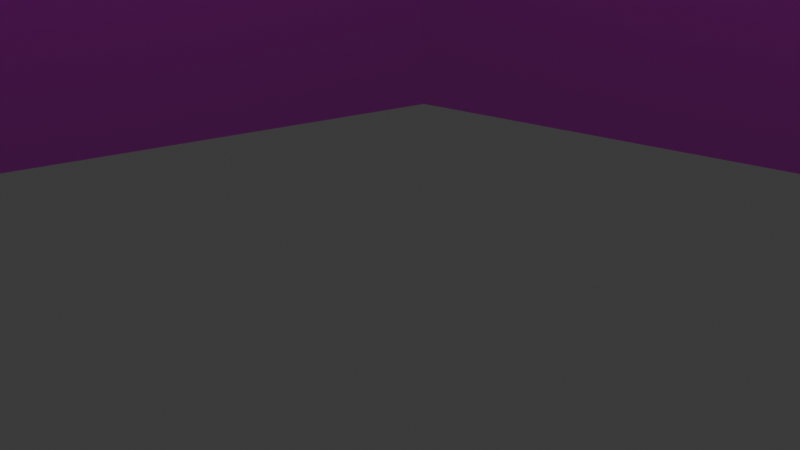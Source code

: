 # Source: B_HighIsland.blend  (saved by Blender 4.3.34; exported with 4.5.12 LTS)
import bpy
from mathutils import Matrix  # noqa: F401  (used for matrix-valued properties, if any)

bpy.ops.wm.read_factory_settings(use_empty=True)
scene = bpy.context.scene
scene.name = 'Scene'

# ---- collections
col_collection = bpy.data.collections.new('Collection'); scene.collection.children.link(col_collection)

# ---- images (referenced by path relative to the original .blend; pixels are not part of the script)
import os
ASSET_DIR = os.environ.get("B2B_ASSET_DIR", "")  # directory of the original .blend (textures are referenced by path, not embedded)
HERE = os.path.dirname(os.path.abspath(__file__))  # packed textures are extracted next to this script under _unpacked/

def load_image(name, relpath, width, height, colorspace="sRGB"):
    """Load a texture the original file referenced (path relative to the .blend, or extracted next to this script)."""
    p = next((c for c in (os.path.join(HERE, relpath), os.path.join(ASSET_DIR, relpath)) if relpath and os.path.exists(c)), "")
    if p:
        img = bpy.data.images.load(p, check_existing=True)
        img.name = name
    else:  # same state as the original file: an image datablock whose file is absent (Cycles renders it pink)
        img = bpy.data.images.new(name, width, height)
        img.source = "FILE"
        img.filepath = "//" + (relpath or name)
    img.colorspace_settings.name = colorspace
    return img
img_t_doughandchocoterrain_png = load_image('T_DoughAndChocoTerrain.png', 'T_DoughAndChocoTerrain.png', 1024, 1024, 'sRGB')
img_t_chococaketerrain_png = load_image('T_ChocoCakeTerrain.png', 'T_ChocoCakeTerrain.png', 1024, 1024, 'sRGB')

# ---- materials (node trees are filled in below, after node groups)
mat_material = bpy.data.materials.new('Material')
mat_material.alpha_threshold = 0.0
mat_material.roughness = 0.5
mat_material.line_color = (0.0, 0.0, 0.0, 1.0)
mat_material_001 = bpy.data.materials.new('Material.001')

# ---- material node trees
mat_material.use_nodes = True; mat_material.node_tree.nodes.clear()
_N = mat_material.node_tree.nodes; _L = mat_material.node_tree.links
n0 = _N.new('ShaderNodeOutputMaterial'); n0.name = 'Material Output'; n0.location = (300, 300)
n1 = _N.new('ShaderNodeBsdfPrincipled'); n1.name = 'Principled BSDF'; n1.location = (10, 300)
n1.inputs[3].default_value = 1.45
n2 = _N.new('ShaderNodeTexImage'); n2.name = 'Image Texture'; n2.location = (-271, 244)
n2.image = img_t_doughandchocoterrain_png
_L.new(n1.outputs[0], n0.inputs[0])
_L.new(n2.outputs[0], n1.inputs[0])
n0.is_active_output = True
mat_material_001.use_nodes = True; mat_material_001.node_tree.nodes.clear()
_N = mat_material_001.node_tree.nodes; _L = mat_material_001.node_tree.links
n0 = _N.new('ShaderNodeBsdfPrincipled'); n0.name = 'Principled BSDF'; n0.location = (10, 300)
n1 = _N.new('ShaderNodeOutputMaterial'); n1.name = 'Material Output'; n1.location = (300, 300)
n2 = _N.new('ShaderNodeTexImage'); n2.name = 'Image Texture'; n2.location = (-324, 224)
n2.image = img_t_chococaketerrain_png
n2.interpolation = 'Closest'
_L.new(n0.outputs[0], n1.inputs[0])
_L.new(n2.outputs[0], n0.inputs[0])
n1.is_active_output = True

# ---- world
world_world = bpy.data.worlds.new('World'); scene.world = world_world
world_world.use_nodes = True; world_world.node_tree.nodes.clear()
_N = world_world.node_tree.nodes; _L = world_world.node_tree.links
n0 = _N.new('ShaderNodeOutputWorld'); n0.name = 'World Output'; n0.location = (300, 300)
n1 = _N.new('ShaderNodeBackground'); n1.name = 'Background'; n1.location = (10, 300)
n1.inputs[0].default_value = (0.05088, 0.05088, 0.05088, 1.0)
_L.new(n1.outputs[0], n0.inputs[0])
n0.is_active_output = True
world_world.color = (0.05088, 0.05088, 0.05088)
world_world.sun_shadow_jitter_overblur = 0.0

# ---- cameras
cam_camera = bpy.data.cameras.new('Camera')
cam_camera.clip_end = 100.0
cam_camera.ortho_scale = 7.314

# ---- lights
light_light = bpy.data.lights.new('Light', 'POINT')
light_light.energy = 1000.0
light_light.shadow_soft_size = 0.1

# ---- meshes
me_cube = bpy.data.meshes.new('Cube')
me_cube.from_pydata([(12.34, 12.34, 12.34), (26.04, 26.04, -12.34), (12.34, -12.34, 12.34), (26.04, -26.04, -12.34), (-12.34, 12.34, 12.34), (-26.04, 26.04, -12.34), (-12.34, -12.34, 12.34), (-26.04, -26.04, -12.34), (12.34, 12.34, 0.0), (-12.34, -12.34, 0.0), (12.34, -12.34, 0.0), (-12.34, 12.34, 0.0), (-34.11, 1.539, -12.34), (15.74, 2.039, 12.34), (-16.41, 0.0, 12.34), (33.2, 4.302, -12.34), (15.74, 2.039, 0.0), (-16.17, 0.7293, 0.0), (0.0, 34.62, -12.34), (-2.283, -15.66, 12.34), (-4.817, -33.03, -12.34), (0.0, 16.41, 12.34), (0.0, 16.41, 0.0), (-2.283, -15.66, 0.0), (0.0, -65.03, 28.58), (0.0, -65.03, 21.65), (-51.68, -40.55, 21.65), (65.03, 0.0, 21.65), (50.79, -43.26, 21.65), (-65.03, 0.0, 21.65), (-53.25, 35.77, 21.65), (0.0, 65.03, 21.65), (41.55, 49.86, 21.65), (-51.68, -40.55, 28.58), (65.03, 0.0, 28.58), (50.79, -43.26, 28.58), (-65.03, 0.0, 28.58), (-53.25, 35.77, 28.58), (0.0, 65.03, 28.58), (41.55, 49.86, 28.58), (0.0, 0.0, 28.58)], [], [(0, 21, 31, 32), (23, 19, 6, 9), (17, 14, 4, 11), (7, 9, 17, 12), (16, 13, 2, 10), (22, 21, 0, 8), (18, 22, 8, 1), (15, 16, 10, 3), (12, 17, 11, 5), (20, 23, 9, 7), (1, 8, 16, 15), (8, 0, 13, 16), (9, 6, 14, 17), (13, 0, 32, 27), (19, 2, 28, 25), (3, 10, 23, 20), (5, 11, 22, 18), (11, 4, 21, 22), (10, 2, 19, 23), (21, 4, 30, 31), (27, 32, 39, 34), (31, 30, 37, 38), (28, 27, 34, 35), (32, 31, 38, 39), (6, 19, 25, 26), (14, 6, 26, 29), (4, 14, 29, 30), (2, 13, 27, 28), (40, 36, 33, 24), (38, 37, 36, 40), (39, 38, 40, 34), (34, 40, 24, 35), (30, 29, 36, 37), (26, 25, 24, 33), (25, 28, 35, 24), (29, 26, 33, 36)])
me_cube.polygons.foreach_set('material_index', [0, 0, 0, 0, 0, 0, 0, 0, 0, 0, 0, 0, 0, 0, 0, 0, 0, 0, 0, 0, 0, 0, 0, 0, 0, 0, 0, 0, 1, 1, 1, 1, 0, 0, 0, 0])
_uv = me_cube.uv_layers.new(name='UVMap')
_uv.uv.foreach_set('vector', [1.25, 0.3172, 1.5, 0.3172, 1.5, 0.5575, 1.25, 0.5575, 0.5127, 0.1936, 0.5127, 0.3172, 0.244, 0.3172, 0.244, 0.1936, 0.002506, 0.1936, 0.002506, 0.3172, -0.2313, 0.3172, -0.2313, 0.1936, 0.244, -0.02996, 0.244, 0.1936, 0.002506, 0.1936, 0.002506, -0.02996, 1.01, 0.1936, 1.01, 0.3172, 0.7687, 0.3172, 0.7687, 0.1936, 1.5, 0.1936, 1.5, 0.3172, 1.244, 0.3172, 1.244, 0.1936, 1.5, -0.02996, 1.5, 0.1936, 1.244, 0.1936, 1.244, -0.02996, 1.01, -0.02996, 1.01, 0.1936, 0.7687, 0.1936, 0.7687, -0.02996, 0.002506, -0.02996, 0.002506, 0.1936, -0.2313, 0.1936, -0.2313, -0.02996, 0.5127, -0.02996, 0.5127, 0.1936, 0.244, 0.1936, 0.244, -0.02996, 1.244, -0.02996, 1.244, 0.1936, 1.01, 0.1936, 1.01, -0.02996, 1.244, 0.1936, 1.244, 0.3172, 1.01, 0.3172, 1.01, 0.1936, 0.244, 0.1936, 0.244, 0.3172, 0.002506, 0.3172, 0.002506, 0.1936, 1.001, 0.3172, 1.25, 0.3172, 1.25, 0.5575, 1.0, 0.5575, 0.5017, 0.3172, 0.7795, 0.3172, 0.7789, 0.5575, 0.5, 0.5575, 0.7687, -0.02996, 0.7687, 0.1936, 0.5127, 0.1936, 0.5127, -0.02996, -0.2313, -0.02996, -0.2313, 0.1936, -0.5, 0.1936, -0.5, -0.02996, -0.2313, 0.1936, -0.2313, 0.3172, -0.5, 0.3172, -0.5, 0.1936, 0.7687, 0.1936, 0.7687, 0.3172, 0.5127, 0.3172, 0.5127, 0.1936, -0.5, 0.3172, -0.25, 0.3172, -0.2472, 0.5575, -0.5, 0.5575, -0.002506, 0.5575, 0.2313, 0.5575, 0.2313, 0.5859, -0.002506, 0.5859, 0.4873, 0.5575, 0.756, 0.5575, 0.756, 0.5859, 0.4873, 0.5859, -0.244, 0.5575, -0.002506, 0.5575, -0.002506, 0.5859, -0.244, 0.5859, 0.2313, 0.5575, 0.4873, 0.5575, 0.4873, 0.5859, 0.2313, 0.5859, 0.25, 0.3172, 0.5017, 0.3172, 0.5, 0.5575, 0.25, 0.5575, -0.001236, 0.3172, 0.25, 0.3172, 0.25, 0.5575, 5.96e-08, 0.5575, -0.25, 0.3172, -0.001236, 0.3172, 5.96e-08, 0.5575, -0.2472, 0.5575, 0.7795, 0.3172, 1.001, 0.3172, 1.0, 0.5575, 0.7789, 0.5575, 0.5005, 0.4899, 0.5036, 1.594, -0.1854, 1.369, -0.6035, 0.493, 1.605, 0.4869, 1.11, 1.392, 0.5036, 1.594, 0.5005, 0.4899, 1.329, -0.3429, 1.605, 0.4869, 0.5005, 0.4899, 0.4975, -0.6141, 0.4975, -0.6141, 0.5005, 0.4899, -0.6035, 0.493, -0.2362, -0.3702, 0.756, 0.5575, 0.9898, 0.5575, 0.9898, 0.5859, 0.756, 0.5859, 1.231, 0.5575, 1.5, 0.5575, 1.5, 0.5859, 1.231, 0.5859, -0.5, 0.5575, -0.244, 0.5575, -0.244, 0.5859, -0.5, 0.5859, 0.9898, 0.5575, 1.231, 0.5575, 1.231, 0.5859, 0.9898, 0.5859])
_ca = me_cube.color_attributes.new('Attribute', 'BYTE_COLOR', 'CORNER')
_ca.data.foreach_set('color', [0.03434, 0.04817, 0.08866, 1.0, 0.03434, 0.04817, 0.08866, 1.0, 0.03434, 0.04817, 0.08866, 1.0, 0.03434, 0.04817, 0.08866, 1.0, 0.09084, 0.1329, 0.4452, 1.0, 0.03434, 0.04817, 0.08866, 1.0, 0.03434, 0.04817, 0.08866, 1.0, 0.09084, 0.1329, 0.4452, 1.0, 0.09084, 0.1329, 0.4452, 1.0, 0.03434, 0.04817, 0.08866, 1.0, 0.03434, 0.04817, 0.08866, 1.0, 0.09084, 0.1329, 0.4452, 1.0, 0.2384, 0.2384, 0.2384, 1.0, 0.09084, 0.1329, 0.4452, 1.0, 0.09084, 0.1329, 0.4452, 1.0, 0.2384, 0.2384, 0.2384, 1.0, 0.09084, 0.1329, 0.4452, 1.0, 0.03434, 0.04817, 0.08866, 1.0, 0.03434, 0.04817, 0.08866, 1.0, 0.09084, 0.1329, 0.4452, 1.0, 0.09084, 0.1329, 0.4452, 1.0, 0.03434, 0.04817, 0.08866, 1.0, 0.03434, 0.04817, 0.08866, 1.0, 0.09084, 0.1329, 0.4452, 1.0, 0.2384, 0.2384, 0.2384, 1.0, 0.09084, 0.1329, 0.4452, 1.0, 0.09084, 0.1329, 0.4452, 1.0, 0.2384, 0.2384, 0.2384, 1.0, 0.2384, 0.2384, 0.2384, 1.0, 0.09084, 0.1329, 0.4452, 1.0, 0.09084, 0.1329, 0.4452, 1.0, 0.2384, 0.2384, 0.2384, 1.0, 0.2384, 0.2384, 0.2384, 1.0, 0.09084, 0.1329, 0.4452, 1.0, 0.09084, 0.1329, 0.4452, 1.0, 0.2384, 0.2384, 0.2384, 1.0, 0.2384, 0.2384, 0.2384, 1.0, 0.09084, 0.1329, 0.4452, 1.0, 0.09084, 0.1329, 0.4452, 1.0, 0.2384, 0.2384, 0.2384, 1.0, 0.2384, 0.2384, 0.2384, 1.0, 0.09084, 0.1329, 0.4452, 1.0, 0.09084, 0.1329, 0.4452, 1.0, 0.2384, 0.2384, 0.2384, 1.0, 0.09084, 0.1329, 0.4452, 1.0, 0.03434, 0.04817, 0.08866, 1.0, 0.03434, 0.04817, 0.08866, 1.0, 0.09084, 0.1329, 0.4452, 1.0, 0.09084, 0.1329, 0.4452, 1.0, 0.03434, 0.04817, 0.08866, 1.0, 0.03434, 0.04817, 0.08866, 1.0, 0.09084, 0.1329, 0.4452, 1.0, 0.03434, 0.04817, 0.08866, 1.0, 0.03434, 0.04817, 0.08866, 1.0, 0.03434, 0.04817, 0.08866, 1.0, 0.03434, 0.04817, 0.08866, 1.0, 0.03434, 0.04817, 0.08866, 1.0, 0.03434, 0.04817, 0.08866, 1.0, 0.03434, 0.04817, 0.08866, 1.0, 0.03434, 0.04817, 0.08866, 1.0, 0.2384, 0.2384, 0.2384, 1.0, 0.09084, 0.1329, 0.4452, 1.0, 0.09084, 0.1329, 0.4452, 1.0, 0.2384, 0.2384, 0.2384, 1.0, 0.2384, 0.2384, 0.2384, 1.0, 0.09084, 0.1329, 0.4452, 1.0, 0.09084, 0.1329, 0.4452, 1.0, 0.2384, 0.2384, 0.2384, 1.0, 0.09084, 0.1329, 0.4452, 1.0, 0.03434, 0.04817, 0.08866, 1.0, 0.03434, 0.04817, 0.08866, 1.0, 0.09084, 0.1329, 0.4452, 1.0, 0.09084, 0.1329, 0.4452, 1.0, 0.03434, 0.04817, 0.08866, 1.0, 0.03434, 0.04817, 0.08866, 1.0, 0.09084, 0.1329, 0.4452, 1.0, 0.03434, 0.04817, 0.08866, 1.0, 0.03434, 0.04817, 0.08866, 1.0, 0.03434, 0.04817, 0.08866, 1.0, 0.03434, 0.04817, 0.08866, 1.0, 0.03434, 0.04817, 0.08866, 1.0, 0.03434, 0.04817, 0.08866, 1.0, 1.0, 1.0, 1.0, 1.0, 1.0, 1.0, 1.0, 1.0, 0.03434, 0.04817, 0.08866, 1.0, 0.03434, 0.04817, 0.08866, 1.0, 1.0, 1.0, 1.0, 1.0, 1.0, 1.0, 1.0, 1.0, 0.03434, 0.04817, 0.08866, 1.0, 0.03434, 0.04817, 0.08866, 1.0, 1.0, 1.0, 1.0, 1.0, 1.0, 1.0, 1.0, 1.0, 0.03434, 0.04817, 0.08866, 1.0, 0.03434, 0.04817, 0.08866, 1.0, 1.0, 1.0, 1.0, 1.0, 1.0, 1.0, 1.0, 1.0, 0.03434, 0.04817, 0.08866, 1.0, 0.03434, 0.04817, 0.08866, 1.0, 0.03434, 0.04817, 0.08866, 1.0, 0.03434, 0.04817, 0.08866, 1.0, 0.03434, 0.04817, 0.08866, 1.0, 0.03434, 0.04817, 0.08866, 1.0, 0.03434, 0.04817, 0.08866, 1.0, 0.03434, 0.04817, 0.08866, 1.0, 0.03434, 0.04817, 0.08866, 1.0, 0.03434, 0.04817, 0.08866, 1.0, 0.03434, 0.04817, 0.08866, 1.0, 0.03434, 0.04817, 0.08866, 1.0, 0.03434, 0.04817, 0.08866, 1.0, 0.03434, 0.04817, 0.08866, 1.0, 0.03434, 0.04817, 0.08866, 1.0, 0.03434, 0.04817, 0.08866, 1.0, 1.0, 1.0, 1.0, 1.0, 1.0, 1.0, 1.0, 1.0, 1.0, 1.0, 1.0, 1.0, 1.0, 1.0, 1.0, 1.0, 1.0, 1.0, 1.0, 1.0, 1.0, 1.0, 1.0, 1.0, 1.0, 1.0, 1.0, 1.0, 1.0, 1.0, 1.0, 1.0, 1.0, 1.0, 1.0, 1.0, 1.0, 1.0, 1.0, 1.0, 1.0, 1.0, 1.0, 1.0, 1.0, 1.0, 1.0, 1.0, 1.0, 1.0, 1.0, 1.0, 1.0, 1.0, 1.0, 1.0, 1.0, 1.0, 1.0, 1.0, 1.0, 1.0, 1.0, 1.0, 0.03434, 0.04817, 0.08866, 1.0, 0.03434, 0.04817, 0.08866, 1.0, 1.0, 1.0, 1.0, 1.0, 1.0, 1.0, 1.0, 1.0, 0.03434, 0.04817, 0.08866, 1.0, 0.03434, 0.04817, 0.08866, 1.0, 1.0, 1.0, 1.0, 1.0, 1.0, 1.0, 1.0, 1.0, 0.03434, 0.04817, 0.08866, 1.0, 0.03434, 0.04817, 0.08866, 1.0, 1.0, 1.0, 1.0, 1.0, 1.0, 1.0, 1.0, 1.0, 0.03434, 0.04817, 0.08866, 1.0, 0.03434, 0.04817, 0.08866, 1.0, 1.0, 1.0, 1.0, 1.0, 1.0, 1.0, 1.0, 1.0])
me_cube.materials.append(mat_material)
me_cube.materials.append(mat_material_001)
me_cube.use_mirror_vertex_groups = False
me_cube.update()

# ---- objects
ob_highisland = bpy.data.objects.new('HighIsland', me_cube)
ob_light = bpy.data.objects.new('Light', light_light)
ob_camera = bpy.data.objects.new('Camera', cam_camera)

# ---- transforms, parenting, visibility, modifiers, constraints
ob_highisland.location = (0.0, 0.0, 0.0)
ob_highisland.lock_rotations_4d = False
ob_highisland.empty_display_type = 'ARROWS'
ob_highisland.lineart.crease_threshold = 0.0
ob_light.location = (4.076, 1.005, 5.904)
ob_light.rotation_euler = (0.6503, 0.05522, 1.866)
ob_light.lock_rotations_4d = False
ob_light.empty_display_type = 'ARROWS'
ob_light.color = (0.0, 0.0, 0.0, 0.0)
ob_light.lineart.crease_threshold = 0.0
ob_camera.location = (7.359, -6.926, 4.958)
ob_camera.rotation_euler = (1.109, 0.0, 0.8149)
ob_camera.lock_rotations_4d = False
ob_camera.empty_display_type = 'ARROWS'
ob_camera.color = (0.0, 0.0, 0.0, 0.0)
ob_camera.display_type = 'WIRE'
ob_camera.lineart.crease_threshold = 0.0

# ---- collection membership
col_collection.objects.link(ob_highisland)
col_collection.objects.link(ob_light)
col_collection.objects.link(ob_camera)

# ---- scene / render settings (as saved in the file)
scene.camera = ob_camera
scene.frame_start = 1; scene.frame_end = 250; scene.frame_set(1)
scene.render.engine = 'BLENDER_EEVEE_NEXT'
bpy.context.view_layer.update()
